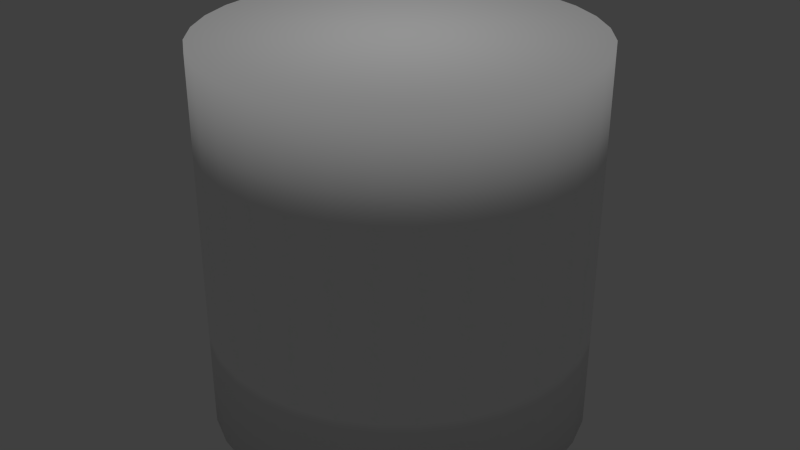 # Source: cylender.blend  (saved by Blender 2.72.0; exported with 4.5.12 LTS)
import bpy
from mathutils import Matrix  # noqa: F401  (used for matrix-valued properties, if any)

bpy.ops.wm.read_factory_settings(use_empty=True)
scene = bpy.context.scene
scene.name = 'Scene'

# ---- collections
col_collection_1 = bpy.data.collections.new('Collection 1'); scene.collection.children.link(col_collection_1)

# ---- world
world_world = bpy.data.worlds.new('World'); scene.world = world_world
world_world.color = (0.05088, 0.05088, 0.05088)
world_world.use_sun_shadow = False
world_world.sun_shadow_jitter_overblur = 0.0
world_world.cycles.sampling_method = 'MANUAL'
world_world.cycles.sample_map_resolution = 256

# ---- lights
light_hemi = bpy.data.lights.new('Hemi', 'SUN')
light_hemi.transmission_factor = 0.0
light_hemi.angle = 0.1993
light_hemi.energy = 1.0
light_hemi.shadow_buffer_clip_start = 0.5
light_hemi.shadow_soft_size = 0.1
light_hemi.shadow_cascade_max_distance = 1000.0
light_hemi.cycles.use_multiple_importance_sampling = False

# ---- meshes
me_cylinder = bpy.data.meshes.new('Cylinder')
me_cylinder.from_pydata([(0.0, 1.0, -1.0), (0.0, 1.0, 1.0), (0.1951, 0.9808, -1.0), (0.1951, 0.9808, 1.0), (0.3827, 0.9239, -1.0), (0.3827, 0.9239, 1.0), (0.5556, 0.8315, -1.0), (0.5556, 0.8315, 1.0), (0.7071, 0.7071, -1.0), (0.7071, 0.7071, 1.0), (0.8315, 0.5556, -1.0), (0.8315, 0.5556, 1.0), (0.9239, 0.3827, -1.0), (0.9239, 0.3827, 1.0), (0.9808, 0.1951, -1.0), (0.9808, 0.1951, 1.0), (1.0, 7.55e-08, -1.0), (1.0, 7.55e-08, 1.0), (0.9808, -0.1951, -1.0), (0.9808, -0.1951, 1.0), (0.9239, -0.3827, -1.0), (0.9239, -0.3827, 1.0), (0.8315, -0.5556, -1.0), (0.8315, -0.5556, 1.0), (0.7071, -0.7071, -1.0), (0.7071, -0.7071, 1.0), (0.5556, -0.8315, -1.0), (0.5556, -0.8315, 1.0), (0.3827, -0.9239, -1.0), (0.3827, -0.9239, 1.0), (0.1951, -0.9808, -1.0), (0.1951, -0.9808, 1.0), (-3.258e-07, -1.0, -1.0), (-3.258e-07, -1.0, 1.0), (-0.1951, -0.9808, -1.0), (-0.1951, -0.9808, 1.0), (-0.3827, -0.9239, -1.0), (-0.3827, -0.9239, 1.0), (-0.5556, -0.8315, -1.0), (-0.5556, -0.8315, 1.0), (-0.7071, -0.7071, -1.0), (-0.7071, -0.7071, 1.0), (-0.8315, -0.5556, -1.0), (-0.8315, -0.5556, 1.0), (-0.9239, -0.3827, -1.0), (-0.9239, -0.3827, 1.0), (-0.9808, -0.1951, -1.0), (-0.9808, -0.1951, 1.0), (-1.0, 9.656e-07, -1.0), (-1.0, 9.656e-07, 1.0), (-0.9808, 0.1951, -1.0), (-0.9808, 0.1951, 1.0), (-0.9239, 0.3827, -1.0), (-0.9239, 0.3827, 1.0), (-0.8315, 0.5556, -1.0), (-0.8315, 0.5556, 1.0), (-0.7071, 0.7071, -1.0), (-0.7071, 0.7071, 1.0), (-0.5556, 0.8315, -1.0), (-0.5556, 0.8315, 1.0), (-0.3827, 0.9239, -1.0), (-0.3827, 0.9239, 1.0), (-0.1951, 0.9808, -1.0), (-0.1951, 0.9808, 1.0), (0.0, 1.0, 0.0), (0.1951, 0.9808, 0.0), (0.3827, 0.9239, 0.0), (0.5556, 0.8315, 0.0), (0.7071, 0.7071, 0.0), (0.8315, 0.5556, 0.0), (0.9239, 0.3827, 0.0), (0.9808, 0.1951, 0.0), (1.0, 7.55e-08, 0.0), (0.9808, -0.1951, 0.0), (0.9239, -0.3827, 0.0), (0.8315, -0.5556, 0.0), (0.7071, -0.7071, 0.0), (0.5556, -0.8315, 0.0), (0.3827, -0.9239, 0.0), (0.1951, -0.9808, 0.0), (-3.258e-07, -1.0, 0.0), (-0.1951, -0.9808, 0.0), (-0.3827, -0.9239, 0.0), (-0.5556, -0.8315, 0.0), (-0.7071, -0.7071, 0.0), (-0.8315, -0.5556, 0.0), (-0.9239, -0.3827, 0.0), (-0.9808, -0.1951, 0.0), (-1.0, 9.656e-07, 0.0), (-0.9808, 0.1951, 0.0), (-0.9239, 0.3827, 0.0), (-0.8315, 0.5556, 0.0), (-0.7071, 0.7071, 0.0), (-0.5556, 0.8315, 0.0), (-0.3827, 0.9239, 0.0), (-0.1951, 0.9808, 0.0), (0.0, 1.0, 0.5), (0.1951, 0.9808, 0.5), (0.3827, 0.9239, 0.5), (0.5556, 0.8315, 0.5), (0.7071, 0.7071, 0.5), (0.8315, 0.5556, 0.5), (0.9239, 0.3827, 0.5), (0.9808, 0.1951, 0.5), (1.0, 7.55e-08, 0.5), (0.9808, -0.1951, 0.5), (0.9239, -0.3827, 0.5), (0.8315, -0.5556, 0.5), (0.7071, -0.7071, 0.5), (0.5556, -0.8315, 0.5), (0.3827, -0.9239, 0.5), (0.1951, -0.9808, 0.5), (-3.258e-07, -1.0, 0.5), (-0.1951, -0.9808, 0.5), (-0.3827, -0.9239, 0.5), (-0.5556, -0.8315, 0.5), (-0.7071, -0.7071, 0.5), (-0.8315, -0.5556, 0.5), (-0.9239, -0.3827, 0.5), (-0.9808, -0.1951, 0.5), (-1.0, 9.656e-07, 0.5), (-0.9808, 0.1951, 0.5), (-0.9239, 0.3827, 0.5), (-0.8315, 0.5556, 0.5), (-0.7071, 0.7071, 0.5), (-0.5556, 0.8315, 0.5), (-0.3827, 0.9239, 0.5), (-0.1951, 0.9808, 0.5), (0.1951, 0.9808, -0.5), (0.3827, 0.9239, -0.5), (0.5556, 0.8315, -0.5), (0.7071, 0.7071, -0.5), (0.8315, 0.5556, -0.5), (0.9239, 0.3827, -0.5), (0.9808, 0.1951, -0.5), (1.0, 7.55e-08, -0.5), (0.9808, -0.1951, -0.5), (0.9239, -0.3827, -0.5), (0.8315, -0.5556, -0.5), (0.7071, -0.7071, -0.5), (0.5556, -0.8315, -0.5), (0.3827, -0.9239, -0.5), (0.1951, -0.9808, -0.5), (-3.258e-07, -1.0, -0.5), (-0.1951, -0.9808, -0.5), (-0.3827, -0.9239, -0.5), (-0.5556, -0.8315, -0.5), (-0.7071, -0.7071, -0.5), (-0.8315, -0.5556, -0.5), (-0.9239, -0.3827, -0.5), (-0.9808, -0.1951, -0.5), (-1.0, 9.656e-07, -0.5), (-0.9808, 0.1951, -0.5), (-0.9239, 0.3827, -0.5), (-0.8315, 0.5556, -0.5), (-0.7071, 0.7071, -0.5), (-0.5556, 0.8315, -0.5), (-0.3827, 0.9239, -0.5), (-0.1951, 0.9808, -0.5), (0.0, 1.0, -0.5)], [], [(96, 1, 3, 97), (97, 3, 5, 98), (98, 5, 7, 99), (99, 7, 9, 100), (100, 9, 11, 101), (101, 11, 13, 102), (102, 13, 15, 103), (103, 15, 17, 104), (104, 17, 19, 105), (105, 19, 21, 106), (106, 21, 23, 107), (107, 23, 25, 108), (108, 25, 27, 109), (109, 27, 29, 110), (110, 29, 31, 111), (111, 31, 33, 112), (112, 33, 35, 113), (113, 35, 37, 114), (114, 37, 39, 115), (115, 39, 41, 116), (116, 41, 43, 117), (117, 43, 45, 118), (118, 45, 47, 119), (119, 47, 49, 120), (120, 49, 51, 121), (121, 51, 53, 122), (122, 53, 55, 123), (123, 55, 57, 124), (124, 57, 59, 125), (125, 59, 61, 126), (3, 1, 63, 61, 59, 57, 55, 53, 51, 49, 47, 45, 43, 41, 39, 37, 35, 33, 31, 29, 27, 25, 23, 21, 19, 17, 15, 13, 11, 9, 7, 5), (127, 63, 1, 96), (126, 61, 63, 127), (0, 2, 4, 6, 8, 10, 12, 14, 16, 18, 20, 22, 24, 26, 28, 30, 32, 34, 36, 38, 40, 42, 44, 46, 48, 50, 52, 54, 56, 58, 60, 62), (159, 64, 65, 128), (128, 65, 66, 129), (129, 66, 67, 130), (130, 67, 68, 131), (131, 68, 69, 132), (132, 69, 70, 133), (133, 70, 71, 134), (134, 71, 72, 135), (135, 72, 73, 136), (136, 73, 74, 137), (137, 74, 75, 138), (138, 75, 76, 139), (139, 76, 77, 140), (140, 77, 78, 141), (141, 78, 79, 142), (142, 79, 80, 143), (143, 80, 81, 144), (144, 81, 82, 145), (145, 82, 83, 146), (146, 83, 84, 147), (147, 84, 85, 148), (148, 85, 86, 149), (149, 86, 87, 150), (150, 87, 88, 151), (151, 88, 89, 152), (152, 89, 90, 153), (153, 90, 91, 154), (154, 91, 92, 155), (155, 92, 93, 156), (156, 93, 94, 157), (158, 95, 64, 159), (157, 94, 95, 158), (64, 96, 97, 65), (65, 97, 98, 66), (66, 98, 99, 67), (67, 99, 100, 68), (68, 100, 101, 69), (69, 101, 102, 70), (70, 102, 103, 71), (71, 103, 104, 72), (72, 104, 105, 73), (73, 105, 106, 74), (74, 106, 107, 75), (75, 107, 108, 76), (76, 108, 109, 77), (77, 109, 110, 78), (78, 110, 111, 79), (79, 111, 112, 80), (80, 112, 113, 81), (81, 113, 114, 82), (82, 114, 115, 83), (83, 115, 116, 84), (84, 116, 117, 85), (85, 117, 118, 86), (86, 118, 119, 87), (87, 119, 120, 88), (88, 120, 121, 89), (89, 121, 122, 90), (90, 122, 123, 91), (91, 123, 124, 92), (92, 124, 125, 93), (93, 125, 126, 94), (95, 127, 96, 64), (94, 126, 127, 95), (0, 159, 128, 2), (2, 128, 129, 4), (4, 129, 130, 6), (6, 130, 131, 8), (8, 131, 132, 10), (10, 132, 133, 12), (12, 133, 134, 14), (14, 134, 135, 16), (16, 135, 136, 18), (18, 136, 137, 20), (20, 137, 138, 22), (22, 138, 139, 24), (24, 139, 140, 26), (26, 140, 141, 28), (28, 141, 142, 30), (30, 142, 143, 32), (32, 143, 144, 34), (34, 144, 145, 36), (36, 145, 146, 38), (38, 146, 147, 40), (40, 147, 148, 42), (42, 148, 149, 44), (44, 149, 150, 46), (46, 150, 151, 48), (48, 151, 152, 50), (50, 152, 153, 52), (52, 153, 154, 54), (54, 154, 155, 56), (56, 155, 156, 58), (58, 156, 157, 60), (62, 158, 159, 0), (60, 157, 158, 62)])
me_cylinder.polygons.foreach_set('use_smooth', [True] * 130)
_uv = me_cylinder.uv_layers.new(name='UVMap')
_uv.uv.foreach_set('vector', [0.2685, 0.9026, 0.2633, 0.8428, 0.2807, 0.8396, 0.2972, 0.897, 0.2972, 0.897, 0.2807, 0.8396, 0.2971, 0.8329, 0.3243, 0.8859, 0.3243, 0.8859, 0.2971, 0.8329, 0.3117, 0.8232, 0.3488, 0.8698, 0.3488, 0.8698, 0.3117, 0.8232, 0.3242, 0.8108, 0.3696, 0.8492, 0.3696, 0.8492, 0.3242, 0.8108, 0.3339, 0.7962, 0.386, 0.8249, 0.386, 0.8249, 0.3339, 0.7962, 0.3405, 0.7799, 0.3973, 0.7978, 0.3973, 0.7978, 0.3405, 0.7799, 0.3438, 0.7625, 0.4032, 0.769, 0.4032, 0.769, 0.3438, 0.7625, 0.3436, 0.7449, 0.4032, 0.7396, 0.4032, 0.7396, 0.3436, 0.7449, 0.3399, 0.7275, 0.3975, 0.7106, 0.3975, 0.7106, 0.3399, 0.7275, 0.333, 0.7112, 0.3862, 0.6833, 0.3862, 0.6833, 0.333, 0.7112, 0.3229, 0.6965, 0.3697, 0.6587, 0.3697, 0.6587, 0.3229, 0.6965, 0.3101, 0.6841, 0.3487, 0.6378, 0.3487, 0.6378, 0.3101, 0.6841, 0.2952, 0.6744, 0.324, 0.6214, 0.324, 0.6214, 0.2952, 0.6744, 0.2786, 0.6677, 0.2965, 0.6101, 0.2965, 0.6101, 0.2786, 0.6677, 0.261, 0.6644, 0.2674, 0.6044, 0.2674, 0.6044, 0.261, 0.6644, 0.2431, 0.6646, 0.2377, 0.6045, 0.2377, 0.6045, 0.2431, 0.6646, 0.2257, 0.6683, 0.2086, 0.6105, 0.2086, 0.6105, 0.2257, 0.6683, 0.2092, 0.6753, 0.1812, 0.622, 0.1812, 0.622, 0.2092, 0.6753, 0.1945, 0.6853, 0.1567, 0.6386, 0.1567, 0.6386, 0.1945, 0.6853, 0.1821, 0.698, 0.1359, 0.6596, 0.1359, 0.6596, 0.1821, 0.698, 0.1723, 0.7129, 0.1196, 0.6843, 0.1196, 0.6843, 0.1723, 0.7129, 0.1657, 0.7293, 0.1086, 0.7117, 0.1086, 0.7117, 0.1657, 0.7293, 0.1625, 0.7467, 0.1031, 0.7406, 0.1031, 0.7406, 0.1625, 0.7467, 0.1627, 0.7644, 0.1034, 0.77, 0.1034, 0.77, 0.1627, 0.7644, 0.1664, 0.7816, 0.1094, 0.7988, 0.1094, 0.7988, 0.1664, 0.7816, 0.1735, 0.7977, 0.121, 0.8257, 0.121, 0.8257, 0.1735, 0.7977, 0.1836, 0.8121, 0.1376, 0.8499, 0.1376, 0.8499, 0.1836, 0.8121, 0.1963, 0.8242, 0.1586, 0.8703, 0.1586, 0.8703, 0.1963, 0.8242, 0.2113, 0.8336, 0.1832, 0.8862, 0.1832, 0.8862, 0.2113, 0.8336, 0.2279, 0.8398, 0.2104, 0.8971, 0.2807, 0.8396, 0.2633, 0.8428, 0.2454, 0.8425, 0.2279, 0.8398, 0.2113, 0.8336, 0.1963, 0.8242, 0.1836, 0.8121, 0.1735, 0.7977, 0.1664, 0.7816, 0.1627, 0.7644, 0.1625, 0.7467, 0.1657, 0.7293, 0.1723, 0.7129, 0.1821, 0.698, 0.1945, 0.6853, 0.2092, 0.6753, 0.2257, 0.6683, 0.2431, 0.6646, 0.261, 0.6644, 0.2786, 0.6677, 0.2952, 0.6744, 0.3101, 0.6841, 0.3229, 0.6965, 0.333, 0.7112, 0.3399, 0.7275, 0.3436, 0.7449, 0.3438, 0.7625, 0.3405, 0.7799, 0.3339, 0.7962, 0.3242, 0.8108, 0.3117, 0.8232, 0.2971, 0.8329, 0.2392, 0.9026, 0.2454, 0.8425, 0.2633, 0.8428, 0.2685, 0.9026, 0.2104, 0.8971, 0.2279, 0.8398, 0.2454, 0.8425, 0.2392, 0.9026, 0.296, 0.1726, 0.3108, 0.1821, 0.3233, 0.1943, 0.3331, 0.2087, 0.3399, 0.2249, 0.3433, 0.2421, 0.3433, 0.2597, 0.3397, 0.2771, 0.3328, 0.2935, 0.3227, 0.3084, 0.3099, 0.3211, 0.2953, 0.3316, 0.2791, 0.339, 0.2619, 0.343, 0.2444, 0.3435, 0.2271, 0.3404, 0.2109, 0.334, 0.1962, 0.3244, 0.1836, 0.3121, 0.1737, 0.2975, 0.1668, 0.2812, 0.1632, 0.2638, 0.1631, 0.246, 0.1665, 0.2285, 0.1732, 0.2119, 0.183, 0.197, 0.1956, 0.1842, 0.2103, 0.1741, 0.2268, 0.1671, 0.2443, 0.1634, 0.2621, 0.1631, 0.2796, 0.1663, 0.3244, 0.1201, 0.3728, 0.03154, 0.4136, 0.05908, 0.3488, 0.1363, 0.3488, 0.1363, 0.4136, 0.05908, 0.4482, 0.09404, 0.3696, 0.157, 0.3696, 0.157, 0.4482, 0.09404, 0.4752, 0.1351, 0.3859, 0.1814, 0.3859, 0.1814, 0.4752, 0.1351, 0.4936, 0.1806, 0.397, 0.2085, 0.397, 0.2085, 0.4936, 0.1806, 0.5028, 0.2287, 0.4027, 0.2372, 0.4027, 0.2372, 0.5028, 0.2287, 0.5025, 0.2778, 0.4025, 0.2666, 0.4025, 0.2666, 0.5025, 0.2778, 0.4926, 0.3258, 0.3967, 0.2954, 0.3967, 0.2954, 0.4926, 0.3258, 0.4736, 0.371, 0.3853, 0.3226, 0.3853, 0.3226, 0.4736, 0.371, 0.4463, 0.4116, 0.369, 0.3471, 0.369, 0.3471, 0.4463, 0.4116, 0.4117, 0.4463, 0.3482, 0.3681, 0.3482, 0.3681, 0.4117, 0.4463, 0.371, 0.4737, 0.3238, 0.3847, 0.3238, 0.3847, 0.371, 0.4737, 0.3258, 0.4927, 0.2967, 0.3963, 0.2967, 0.3963, 0.3258, 0.4927, 0.2777, 0.5026, 0.2679, 0.4024, 0.2679, 0.4024, 0.2777, 0.5026, 0.2286, 0.503, 0.2386, 0.4027, 0.2386, 0.4027, 0.2286, 0.503, 0.1803, 0.4937, 0.2098, 0.3973, 0.2098, 0.3973, 0.1803, 0.4937, 0.1348, 0.4751, 0.1826, 0.3864, 0.1826, 0.3864, 0.1348, 0.4751, 0.09372, 0.4479, 0.158, 0.3702, 0.158, 0.3702, 0.09372, 0.4479, 0.05874, 0.4132, 0.1371, 0.3496, 0.1371, 0.3496, 0.05874, 0.4132, 0.03122, 0.3723, 0.1207, 0.3252, 0.1207, 0.3252, 0.03122, 0.3723, 0.01225, 0.3267, 0.1093, 0.298, 0.1093, 0.298, 0.01225, 0.3267, 0.002561, 0.2782, 0.1034, 0.269, 0.1034, 0.269, 0.002561, 0.2782, 0.002561, 0.2287, 0.1034, 0.2395, 0.1034, 0.2395, 0.002561, 0.2287, 0.01225, 0.1802, 0.1091, 0.2104, 0.1091, 0.2104, 0.01225, 0.1802, 0.03127, 0.1344, 0.1204, 0.183, 0.1204, 0.183, 0.03127, 0.1344, 0.05886, 0.09327, 0.1368, 0.1583, 0.1368, 0.1583, 0.05886, 0.09327, 0.09397, 0.05831, 0.1577, 0.1373, 0.1577, 0.1373, 0.09397, 0.05831, 0.1352, 0.0309, 0.1823, 0.1208, 0.1823, 0.1208, 0.1352, 0.0309, 0.181, 0.01207, 0.2096, 0.1094, 0.2096, 0.1094, 0.181, 0.01207, 0.2295, 0.002561, 0.2386, 0.1035, 0.2386, 0.1035, 0.2295, 0.002561, 0.2789, 0.00271, 0.2682, 0.1033, 0.2972, 0.109, 0.3273, 0.0125, 0.3728, 0.03154, 0.3244, 0.1201, 0.2682, 0.1033, 0.2789, 0.00271, 0.3273, 0.0125, 0.2972, 0.109, 0.2773, 1.002, 0.2685, 0.9026, 0.2972, 0.897, 0.325, 0.9932, 0.325, 0.9932, 0.2972, 0.897, 0.3243, 0.8859, 0.3702, 0.9749, 0.3702, 0.9749, 0.3243, 0.8859, 0.3488, 0.8698, 0.4111, 0.9483, 0.4111, 0.9483, 0.3488, 0.8698, 0.3696, 0.8492, 0.4461, 0.9142, 0.4461, 0.9142, 0.3696, 0.8492, 0.386, 0.8249, 0.4739, 0.8738, 0.4739, 0.8738, 0.386, 0.8249, 0.3973, 0.7978, 0.4933, 0.8286, 0.4933, 0.8286, 0.3973, 0.7978, 0.4032, 0.769, 0.5035, 0.7804, 0.5035, 0.7804, 0.4032, 0.769, 0.4032, 0.7396, 0.504, 0.731, 0.504, 0.731, 0.4032, 0.7396, 0.3975, 0.7106, 0.4948, 0.6824, 0.4948, 0.6824, 0.3975, 0.7106, 0.3862, 0.6833, 0.4762, 0.6365, 0.4762, 0.6365, 0.3862, 0.6833, 0.3697, 0.6587, 0.4489, 0.5951, 0.4489, 0.5951, 0.3697, 0.6587, 0.3487, 0.6378, 0.414, 0.5598, 0.414, 0.5598, 0.3487, 0.6378, 0.324, 0.6214, 0.3728, 0.5321, 0.3728, 0.5321, 0.324, 0.6214, 0.2965, 0.6101, 0.3269, 0.5129, 0.3269, 0.5129, 0.2965, 0.6101, 0.2674, 0.6044, 0.2781, 0.5032, 0.2781, 0.5032, 0.2674, 0.6044, 0.2377, 0.6045, 0.2284, 0.5032, 0.2284, 0.5032, 0.2377, 0.6045, 0.2086, 0.6105, 0.1796, 0.5129, 0.1796, 0.5129, 0.2086, 0.6105, 0.1812, 0.622, 0.1337, 0.532, 0.1337, 0.532, 0.1812, 0.622, 0.1567, 0.6386, 0.09256, 0.5598, 0.09256, 0.5598, 0.1567, 0.6386, 0.1359, 0.6596, 0.05766, 0.595, 0.05766, 0.595, 0.1359, 0.6596, 0.1196, 0.6843, 0.03038, 0.6363, 0.03038, 0.6363, 0.1196, 0.6843, 0.1086, 0.7117, 0.01179, 0.6822, 0.01179, 0.6822, 0.1086, 0.7117, 0.1031, 0.7406, 0.002561, 0.7307, 0.002561, 0.7307, 0.1031, 0.7406, 0.1034, 0.77, 0.00303, 0.7799, 0.00303, 0.7799, 0.1034, 0.77, 0.1094, 0.7988, 0.01313, 0.8281, 0.01313, 0.8281, 0.1094, 0.7988, 0.121, 0.8257, 0.03241, 0.8732, 0.03241, 0.8732, 0.121, 0.8257, 0.1376, 0.8499, 0.06007, 0.9136, 0.06007, 0.9136, 0.1376, 0.8499, 0.1586, 0.8703, 0.09499, 0.9478, 0.09499, 0.9478, 0.1586, 0.8703, 0.1832, 0.8862, 0.1358, 0.9746, 0.1358, 0.9746, 0.1832, 0.8862, 0.2104, 0.8971, 0.1809, 0.9929, 0.2287, 1.002, 0.2392, 0.9026, 0.2685, 0.9026, 0.2773, 1.002, 0.1809, 0.9929, 0.2104, 0.8971, 0.2392, 0.9026, 0.2287, 1.002, 0.296, 0.1726, 0.3244, 0.1201, 0.3488, 0.1363, 0.3108, 0.1821, 0.3108, 0.1821, 0.3488, 0.1363, 0.3696, 0.157, 0.3233, 0.1943, 0.3233, 0.1943, 0.3696, 0.157, 0.3859, 0.1814, 0.3331, 0.2087, 0.3331, 0.2087, 0.3859, 0.1814, 0.397, 0.2085, 0.3399, 0.2249, 0.3399, 0.2249, 0.397, 0.2085, 0.4027, 0.2372, 0.3433, 0.2421, 0.3433, 0.2421, 0.4027, 0.2372, 0.4025, 0.2666, 0.3433, 0.2597, 0.3433, 0.2597, 0.4025, 0.2666, 0.3967, 0.2954, 0.3397, 0.2771, 0.3397, 0.2771, 0.3967, 0.2954, 0.3853, 0.3226, 0.3328, 0.2935, 0.3328, 0.2935, 0.3853, 0.3226, 0.369, 0.3471, 0.3227, 0.3084, 0.3227, 0.3084, 0.369, 0.3471, 0.3482, 0.3681, 0.3099, 0.3211, 0.3099, 0.3211, 0.3482, 0.3681, 0.3238, 0.3847, 0.2953, 0.3316, 0.2953, 0.3316, 0.3238, 0.3847, 0.2967, 0.3963, 0.2791, 0.339, 0.2791, 0.339, 0.2967, 0.3963, 0.2679, 0.4024, 0.2619, 0.343, 0.2619, 0.343, 0.2679, 0.4024, 0.2386, 0.4027, 0.2444, 0.3435, 0.2444, 0.3435, 0.2386, 0.4027, 0.2098, 0.3973, 0.2271, 0.3404, 0.2271, 0.3404, 0.2098, 0.3973, 0.1826, 0.3864, 0.2109, 0.334, 0.2109, 0.334, 0.1826, 0.3864, 0.158, 0.3702, 0.1962, 0.3244, 0.1962, 0.3244, 0.158, 0.3702, 0.1371, 0.3496, 0.1836, 0.3121, 0.1836, 0.3121, 0.1371, 0.3496, 0.1207, 0.3252, 0.1737, 0.2975, 0.1737, 0.2975, 0.1207, 0.3252, 0.1093, 0.298, 0.1668, 0.2812, 0.1668, 0.2812, 0.1093, 0.298, 0.1034, 0.269, 0.1632, 0.2638, 0.1632, 0.2638, 0.1034, 0.269, 0.1034, 0.2395, 0.1631, 0.246, 0.1631, 0.246, 0.1034, 0.2395, 0.1091, 0.2104, 0.1665, 0.2285, 0.1665, 0.2285, 0.1091, 0.2104, 0.1204, 0.183, 0.1732, 0.2119, 0.1732, 0.2119, 0.1204, 0.183, 0.1368, 0.1583, 0.183, 0.197, 0.183, 0.197, 0.1368, 0.1583, 0.1577, 0.1373, 0.1956, 0.1842, 0.1956, 0.1842, 0.1577, 0.1373, 0.1823, 0.1208, 0.2103, 0.1741, 0.2103, 0.1741, 0.1823, 0.1208, 0.2096, 0.1094, 0.2268, 0.1671, 0.2268, 0.1671, 0.2096, 0.1094, 0.2386, 0.1035, 0.2443, 0.1634, 0.2443, 0.1634, 0.2386, 0.1035, 0.2682, 0.1033, 0.2621, 0.1631, 0.2796, 0.1663, 0.2972, 0.109, 0.3244, 0.1201, 0.296, 0.1726, 0.2621, 0.1631, 0.2682, 0.1033, 0.2972, 0.109, 0.2796, 0.1663])
me_cylinder.use_remesh_preserve_volume = False
me_cylinder.use_remesh_preserve_attributes = False
me_cylinder.use_mirror_vertex_groups = False
me_cylinder.update()

# ---- objects
ob_hemi = bpy.data.objects.new('Hemi', light_hemi)
ob_cylinder = bpy.data.objects.new('Cylinder', me_cylinder)

# ---- transforms, parenting, visibility, modifiers, constraints
ob_hemi.location = (0.0, 2.504, 3.557)
ob_hemi.lineart.crease_threshold = 0.0
ob_cylinder.location = (0.0, 0.0, 0.0)
ob_cylinder.lineart.crease_threshold = 0.0

# ---- collection membership
col_collection_1.objects.link(ob_hemi)
col_collection_1.objects.link(ob_cylinder)

# ---- scene / render settings (as saved in the file)
scene.frame_start = 1; scene.frame_end = 250; scene.frame_set(1)
scene.render.engine = 'BLENDER_EEVEE_NEXT'
scene.render.resolution_percentage = 50
scene.render.dither_intensity = 0.0
scene.cycles.use_denoising = False
scene.cycles.samples = 10
scene.cycles.sampling_pattern = 'TABULATED_SOBOL'
scene.cycles.light_sampling_threshold = 0.0
scene.cycles.use_adaptive_sampling = False
scene.cycles.use_light_tree = False
scene.cycles.blur_glossy = 0.0
scene.cycles.pixel_filter_type = 'GAUSSIAN'
scene.cycles.sample_clamp_indirect = 0.0
scene.view_settings.view_transform = 'Standard'
bpy.context.view_layer.update()

# ---- added for rendering (the .blend has no active camera): camera
cam_auto = bpy.data.cameras.new('AutoCamera')
cam_auto.lens = 50.0
cam_auto.sensor_width = 36.0
cam_auto.clip_end = 1000.0
ob_auto_camera = bpy.data.objects.new('AutoCamera', cam_auto)
scene.collection.objects.link(ob_auto_camera)
ob_auto_camera.location = (3.20507, -3.84609, 2.56406)
ob_auto_camera.rotation_euler = (1.09748, -7.21219e-08, 0.694738)
scene.camera = ob_auto_camera
bpy.context.view_layer.update()
